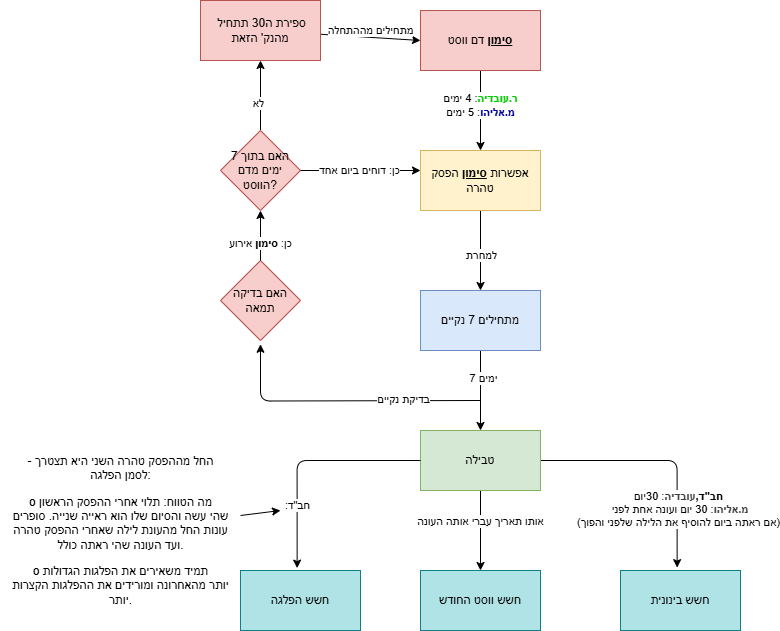

The diagram above was exported from draw.io. Its source (the exported page's mxGraphModel, read from the mxfile embedded in the PNG):
<mxGraphModel dx="1284" dy="312" grid="1" gridSize="10" guides="1" tooltips="1" connect="1" arrows="1" fold="1" page="1" pageScale="1" pageWidth="850" pageHeight="1100" math="0" shadow="0">
  <root>
    <mxCell id="0" />
    <mxCell id="1" parent="0" />
    <mxCell id="5" value="" style="edgeStyle=none;html=1;" parent="1" source="2" target="4" edge="1">
      <mxGeometry relative="1" as="geometry" />
    </mxCell>
    <mxCell id="6" value="&lt;font style=&quot;color: rgb(0, 204, 0);&quot;&gt;&lt;b&gt;ר.עובדיה&lt;/b&gt;&lt;/font&gt;: 4 ימים&lt;div&gt;&lt;font style=&quot;color: rgb(0, 0, 153);&quot;&gt;&lt;b&gt;מ.אליהו&lt;/b&gt;&lt;/font&gt;: 5 ימים&lt;/div&gt;" style="edgeLabel;html=1;align=center;verticalAlign=middle;resizable=0;points=[];" parent="5" vertex="1" connectable="0">
      <mxGeometry x="-0.125" relative="1" as="geometry">
        <mxPoint as="offset" />
      </mxGeometry>
    </mxCell>
    <mxCell id="2" value="&lt;div style=&quot;direction: rtl;&quot;&gt;&lt;b&gt;&lt;u&gt;סימון&lt;/u&gt;&lt;/b&gt; דם ווסט&lt;/div&gt;" style="rounded=0;whiteSpace=wrap;html=1;fillColor=#f8cecc;strokeColor=#b85450;gradientColor=none;" parent="1" vertex="1">
      <mxGeometry x="390" y="110" width="120" height="60" as="geometry" />
    </mxCell>
    <mxCell id="8" value="" style="edgeStyle=none;html=1;" parent="1" source="4" target="7" edge="1">
      <mxGeometry relative="1" as="geometry" />
    </mxCell>
    <mxCell id="9" value="למחרת" style="edgeLabel;html=1;align=center;verticalAlign=middle;resizable=0;points=[];" parent="8" vertex="1" connectable="0">
      <mxGeometry x="0.125" y="1" relative="1" as="geometry">
        <mxPoint as="offset" />
      </mxGeometry>
    </mxCell>
    <mxCell id="4" value="&lt;div style=&quot;direction: rtl;&quot;&gt;אפשרות &lt;b&gt;&lt;u&gt;סימון&lt;/u&gt;&lt;/b&gt; הפסק טהרה&lt;/div&gt;" style="rounded=0;whiteSpace=wrap;html=1;fillColor=#fff2cc;strokeColor=#d6b656;" parent="1" vertex="1">
      <mxGeometry x="390" y="250" width="120" height="60" as="geometry" />
    </mxCell>
    <mxCell id="11" value="" style="edgeStyle=none;html=1;" parent="1" source="7" target="10" edge="1">
      <mxGeometry relative="1" as="geometry" />
    </mxCell>
    <mxCell id="12" value="7 ימים" style="edgeLabel;html=1;align=center;verticalAlign=middle;resizable=0;points=[];" parent="11" vertex="1" connectable="0">
      <mxGeometry x="-0.3" y="3" relative="1" as="geometry">
        <mxPoint as="offset" />
      </mxGeometry>
    </mxCell>
    <mxCell id="7" value="מתחילים 7 נקיים" style="whiteSpace=wrap;html=1;fillColor=#dae8fc;strokeColor=#6c8ebf;rounded=0;" parent="1" vertex="1">
      <mxGeometry x="390" y="390" width="120" height="60" as="geometry" />
    </mxCell>
    <mxCell id="14" value="" style="edgeStyle=orthogonalEdgeStyle;html=1;entryX=0.472;entryY=-0.048;entryDx=0;entryDy=0;entryPerimeter=0;" parent="1" source="10" target="21" edge="1">
      <mxGeometry relative="1" as="geometry" />
    </mxCell>
    <mxCell id="24" value="&lt;b&gt;חב&quot;ד,&lt;span style=&quot;color: rgb(63, 63, 63);&quot;&gt;עובדיה&lt;/span&gt;&lt;/b&gt;: 30יום&lt;br&gt;&lt;div&gt;&lt;b style=&quot;color: rgb(63, 63, 63); scrollbar-color: rgb(226, 226, 226) rgb(251, 251, 251);&quot;&gt;&amp;nbsp;מ.אליהו&lt;/b&gt;: 30 יום ועונה אחת לפני&lt;br&gt;(אם ראתה ביום להוסיף את הלילה שלפני והפוך)&lt;/div&gt;" style="edgeLabel;html=1;align=center;verticalAlign=middle;resizable=0;points=[];" vertex="1" connectable="0" parent="14">
      <mxGeometry x="0.5231" y="1" relative="1" as="geometry">
        <mxPoint as="offset" />
      </mxGeometry>
    </mxCell>
    <mxCell id="22" style="edgeStyle=none;html=1;entryX=0.5;entryY=0;entryDx=0;entryDy=0;" edge="1" parent="1" source="10" target="13">
      <mxGeometry relative="1" as="geometry" />
    </mxCell>
    <mxCell id="25" value="אותו תאריך עברי אותה העונה" style="edgeLabel;html=1;align=center;verticalAlign=middle;resizable=0;points=[];" vertex="1" connectable="0" parent="22">
      <mxGeometry x="-0.2155" relative="1" as="geometry">
        <mxPoint as="offset" />
      </mxGeometry>
    </mxCell>
    <mxCell id="10" value="טבילה" style="whiteSpace=wrap;html=1;fillColor=#d5e8d4;strokeColor=#82b366;rounded=0;" parent="1" vertex="1">
      <mxGeometry x="390" y="530" width="120" height="60" as="geometry" />
    </mxCell>
    <mxCell id="13" value="חשש ווסט החודש" style="whiteSpace=wrap;html=1;fillColor=#b0e3e6;strokeColor=#0e8088;rounded=0;" parent="1" vertex="1">
      <mxGeometry x="390" y="670" width="120" height="60" as="geometry" />
    </mxCell>
    <mxCell id="20" value="חשש הפלגה" style="whiteSpace=wrap;html=1;fillColor=#b0e3e6;strokeColor=#0e8088;rounded=0;" vertex="1" parent="1">
      <mxGeometry x="210" y="670" width="120" height="60" as="geometry" />
    </mxCell>
    <mxCell id="21" value="חשש בינונית" style="whiteSpace=wrap;html=1;fillColor=#b0e3e6;strokeColor=#0e8088;rounded=0;" vertex="1" parent="1">
      <mxGeometry x="590" y="670" width="120" height="60" as="geometry" />
    </mxCell>
    <mxCell id="23" style="edgeStyle=orthogonalEdgeStyle;html=1;entryX=0.472;entryY=-0.04;entryDx=0;entryDy=0;entryPerimeter=0;" edge="1" parent="1" source="10" target="20">
      <mxGeometry relative="1" as="geometry" />
    </mxCell>
    <mxCell id="26" value="&lt;div style=&quot;direction: rtl;&quot;&gt;חב&quot;ד:&lt;/div&gt;" style="edgeLabel;html=1;align=center;verticalAlign=middle;resizable=0;points=[];" vertex="1" connectable="0" parent="23">
      <mxGeometry x="0.4555" relative="1" as="geometry">
        <mxPoint as="offset" />
      </mxGeometry>
    </mxCell>
    <mxCell id="28" style="edgeStyle=none;html=1;" edge="1" parent="1" source="27">
      <mxGeometry relative="1" as="geometry">
        <mxPoint x="250" y="610" as="targetPoint" />
      </mxGeometry>
    </mxCell>
    <mxCell id="27" value="&lt;p class=&quot;tm7&quot;&gt;&lt;span class=&quot;tm8&quot;&gt;- &lt;/span&gt; החל מההפסק טהרה השני היא תצטרך&lt;br&gt;לסמן הפלגה:&lt;/p&gt;&lt;p class=&quot;tm10&quot;&gt;&lt;span class=&quot;tm11&quot;&gt;o &lt;/span&gt;מה הטווח: תלוי אחרי ההפסק הראשון&lt;br&gt;שהי עשה והסיום שלו הוא ראייה שנייה. סופרים&lt;br&gt;עונות החל מהעונת לילה שאחרי ההפסק טהרה&lt;br&gt;ועד העונה שהי ראתה כולל.&lt;/p&gt;&lt;p class=&quot;tm10&quot;&gt;&lt;span class=&quot;tm11&quot;&gt;o &lt;/span&gt;תמיד משאירים את הפלגות הגדולות&lt;br&gt;יותר מהאחרונה ומורידים את ההפלגות הקצרות&lt;br&gt;יותר.&lt;/p&gt;" style="text;html=1;align=center;verticalAlign=middle;resizable=0;points=[];autosize=1;strokeColor=none;fillColor=none;" vertex="1" parent="1">
      <mxGeometry x="-30" y="535" width="240" height="190" as="geometry" />
    </mxCell>
    <mxCell id="31" value="" style="endArrow=classic;html=1;entryX=0.5;entryY=1.047;entryDx=0;entryDy=0;entryPerimeter=0;edgeStyle=orthogonalEdgeStyle;" edge="1" parent="1" target="33">
      <mxGeometry width="50" height="50" relative="1" as="geometry">
        <mxPoint x="450" y="500" as="sourcePoint" />
        <mxPoint x="274.31999999999994" y="437.6" as="targetPoint" />
      </mxGeometry>
    </mxCell>
    <mxCell id="32" value="בדיקת נקיים" style="edgeLabel;html=1;align=center;verticalAlign=middle;resizable=0;points=[];" vertex="1" connectable="0" parent="31">
      <mxGeometry x="-0.4413" y="-1" relative="1" as="geometry">
        <mxPoint as="offset" />
      </mxGeometry>
    </mxCell>
    <mxCell id="33" value="האם בדיקה תמאה" style="rhombus;whiteSpace=wrap;html=1;fillColor=#f8cecc;strokeColor=#b85450;" vertex="1" parent="1">
      <mxGeometry x="190" y="360" width="80" height="80" as="geometry" />
    </mxCell>
    <mxCell id="34" style="edgeStyle=orthogonalEdgeStyle;html=1;exitX=0.5;exitY=0;exitDx=0;exitDy=0;entryX=0.5;entryY=1;entryDx=0;entryDy=0;" edge="1" parent="1" source="33" target="36">
      <mxGeometry relative="1" as="geometry">
        <mxPoint x="280" y="290" as="targetPoint" />
      </mxGeometry>
    </mxCell>
    <mxCell id="35" value="כן: &lt;b&gt;סימון&lt;/b&gt; אירוע" style="edgeLabel;html=1;align=center;verticalAlign=middle;resizable=0;points=[];" vertex="1" connectable="0" parent="34">
      <mxGeometry x="-0.7539" relative="1" as="geometry">
        <mxPoint y="-11" as="offset" />
      </mxGeometry>
    </mxCell>
    <mxCell id="43" value="" style="edgeStyle=none;html=1;exitX=0.5;exitY=0;exitDx=0;exitDy=0;" edge="1" parent="1" source="36" target="42">
      <mxGeometry relative="1" as="geometry" />
    </mxCell>
    <mxCell id="44" value="לא" style="edgeLabel;html=1;align=center;verticalAlign=middle;resizable=0;points=[];" vertex="1" connectable="0" parent="43">
      <mxGeometry x="-0.2357" y="2" relative="1" as="geometry">
        <mxPoint as="offset" />
      </mxGeometry>
    </mxCell>
    <mxCell id="36" value="האם בתוך 7 ימים מדם הווסט?" style="rhombus;whiteSpace=wrap;html=1;fillColor=#f8cecc;strokeColor=#b85450;" vertex="1" parent="1">
      <mxGeometry x="190" y="230" width="80" height="80" as="geometry" />
    </mxCell>
    <mxCell id="38" style="edgeStyle=orthogonalEdgeStyle;html=1;" edge="1" parent="1" source="36">
      <mxGeometry relative="1" as="geometry">
        <mxPoint x="390" y="270" as="targetPoint" />
      </mxGeometry>
    </mxCell>
    <mxCell id="39" value="כן: דוחים ביום אחד" style="edgeLabel;html=1;align=center;verticalAlign=middle;resizable=0;points=[];" vertex="1" connectable="0" parent="38">
      <mxGeometry x="-0.5139" y="1" relative="1" as="geometry">
        <mxPoint x="30" y="1" as="offset" />
      </mxGeometry>
    </mxCell>
    <mxCell id="46" style="edgeStyle=none;html=1;entryX=0;entryY=0.5;entryDx=0;entryDy=0;" edge="1" parent="1" source="42" target="2">
      <mxGeometry relative="1" as="geometry" />
    </mxCell>
    <mxCell id="47" value="מתחילים מההתחלה" style="edgeLabel;html=1;align=center;verticalAlign=middle;resizable=0;points=[];" vertex="1" connectable="0" parent="46">
      <mxGeometry x="-0.2114" y="2" relative="1" as="geometry">
        <mxPoint x="10" y="-4" as="offset" />
      </mxGeometry>
    </mxCell>
    <mxCell id="42" value="&amp;nbsp;ספירת ה30 תתחיל מהנק' הזאת" style="whiteSpace=wrap;html=1;fillColor=#f8cecc;strokeColor=#b85450;" vertex="1" parent="1">
      <mxGeometry x="170" y="100" width="120" height="60" as="geometry" />
    </mxCell>
  </root>
</mxGraphModel>